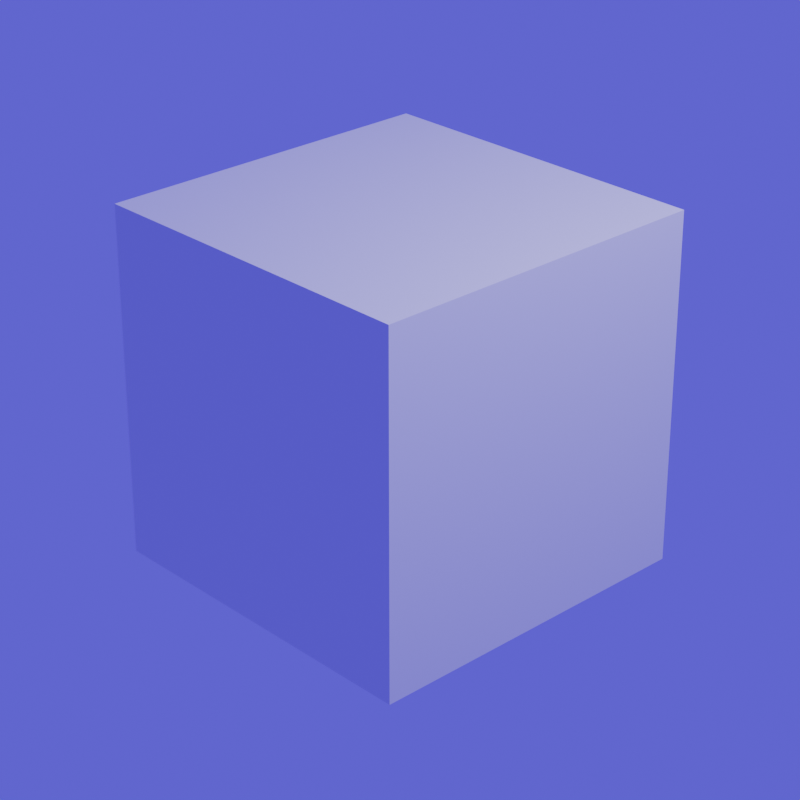 # Source: test.blend  (saved by Blender 3.3.6; exported with 4.5.12 LTS)
import bpy
from mathutils import Matrix  # noqa: F401  (used for matrix-valued properties, if any)

bpy.ops.wm.read_factory_settings(use_empty=True)
scene = bpy.context.scene
scene.name = 'Scene'

# ---- collections
col_collection = bpy.data.collections.new('Collection'); scene.collection.children.link(col_collection)

# ---- materials (node trees are filled in below, after node groups)
mat_material = bpy.data.materials.new('Material')
mat_material.alpha_threshold = 0.0
mat_material.use_transparent_shadow = False
mat_material.line_color = (0.0, 0.0, 0.0, 1.0)

# ---- material node trees
mat_material.use_nodes = True; mat_material.node_tree.nodes.clear()
_N = mat_material.node_tree.nodes; _L = mat_material.node_tree.links
n0 = _N.new('ShaderNodeOutputMaterial'); n0.name = 'Material Output'; n0.location = (300, 300)
n1 = _N.new('ShaderNodeBsdfPrincipled'); n1.name = 'Principled BSDF'; n1.location = (10, 300)
n1.distribution = 'GGX'
n1.subsurface_method = 'BURLEY'
n1.inputs[2].default_value = 0.4
n1.inputs[3].default_value = 1.45
n1.inputs[27].default_value = (0.0, 0.0, 0.0, 1.0)
n1.inputs[28].default_value = 1.0
_L.new(n1.outputs[0], n0.inputs[0])
n0.is_active_output = True

# ---- world
world_world = bpy.data.worlds.new('World'); scene.world = world_world
world_world.use_nodes = True; world_world.node_tree.nodes.clear()
_N = world_world.node_tree.nodes; _L = world_world.node_tree.links
n0 = _N.new('ShaderNodeOutputWorld'); n0.name = 'World Output'; n0.location = (300, 300)
n1 = _N.new('ShaderNodeBackground'); n1.name = 'Background'; n1.location = (10, 300)
n1.inputs[0].default_value = (0.09543, 0.107, 1.0, 1.0)
_L.new(n1.outputs[0], n0.inputs[0])
n0.is_active_output = True
world_world.color = (0.05088, 0.05088, 0.05088)
world_world.use_sun_shadow = False
world_world.sun_shadow_jitter_overblur = 0.0

# ---- cameras
cam_camera = bpy.data.cameras.new('Camera')
cam_camera.clip_end = 100.0
cam_camera.lens = 98.0
cam_camera.ortho_scale = 7.314

# ---- lights
light_light = bpy.data.lights.new('Light', 'POINT')
light_light.transmission_factor = 0.0
light_light.energy = 1000.0
light_light.shadow_soft_size = 0.1
light_light.shadow_maximum_resolution = 0.006
light_light.use_absolute_resolution = True

# ---- meshes
me_cube = bpy.data.meshes.new('Cube')
me_cube.from_pydata([(1.0, 1.0, 1.0), (1.0, 1.0, -1.0), (1.0, -1.0, 1.0), (1.0, -1.0, -1.0), (-1.0, 1.0, 1.0), (-1.0, 1.0, -1.0), (-1.0, -1.0, 1.0), (-1.0, -1.0, -1.0)], [], [(0, 4, 6, 2), (3, 2, 6, 7), (7, 6, 4, 5), (5, 1, 3, 7), (1, 0, 2, 3), (5, 4, 0, 1)])
_uv = me_cube.uv_layers.new(name='UVMap')
_uv.uv.foreach_set('vector', [0.625, 0.5, 0.875, 0.5, 0.875, 0.75, 0.625, 0.75, 0.375, 0.75, 0.625, 0.75, 0.625, 1.0, 0.375, 1.0, 0.375, 0.0, 0.625, 0.0, 0.625, 0.25, 0.375, 0.25, 0.125, 0.5, 0.375, 0.5, 0.375, 0.75, 0.125, 0.75, 0.375, 0.5, 0.625, 0.5, 0.625, 0.75, 0.375, 0.75, 0.375, 0.25, 0.625, 0.25, 0.625, 0.5, 0.375, 0.5])
me_cube.materials.append(mat_material)
me_cube.use_remesh_preserve_volume = False
me_cube.use_remesh_preserve_attributes = False
me_cube.use_mirror_vertex_groups = False
me_cube.update()

# ---- objects
ob_cube = bpy.data.objects.new('Cube', me_cube)
ob_light = bpy.data.objects.new('Light', light_light)
ob_camera = bpy.data.objects.new('Camera', cam_camera)

# ---- transforms, parenting, visibility, modifiers, constraints
ob_cube.location = (0.0, 0.0, 0.0)
ob_cube.lock_rotations_4d = False
ob_cube.empty_display_type = 'ARROWS'
ob_cube.lineart.crease_threshold = 0.0
ob_light.location = (4.076, 1.005, 5.904)
ob_light.rotation_euler = (0.6503, 0.05522, 1.866)
ob_light.lock_rotations_4d = False
ob_light.empty_display_type = 'ARROWS'
ob_light.color = (0.0, 0.0, 0.0, 0.0)
ob_light.lineart.crease_threshold = 0.0
ob_camera.location = (7.359, -6.926, 4.958)
ob_camera.rotation_euler = (1.109, 0.0, 0.8149)
ob_camera.lock_rotations_4d = False
ob_camera.empty_display_type = 'ARROWS'
ob_camera.color = (0.0, 0.0, 0.0, 0.0)
ob_camera.display_type = 'WIRE'
ob_camera.lineart.crease_threshold = 0.0

# ---- collection membership
col_collection.objects.link(ob_cube)
col_collection.objects.link(ob_light)
col_collection.objects.link(ob_camera)

# ---- scene / render settings (as saved in the file)
scene.camera = ob_camera
scene.frame_start = 1; scene.frame_end = 10; scene.frame_set(1)
scene.render.engine = 'BLENDER_EEVEE_NEXT'
scene.render.resolution_x = 1080
scene.render.use_freestyle = True
scene.cycles.use_denoising = False
scene.cycles.sampling_pattern = 'TABULATED_SOBOL'
scene.cycles.use_light_tree = False
scene.view_settings.view_transform = 'Filmic'
bpy.context.view_layer.update()
